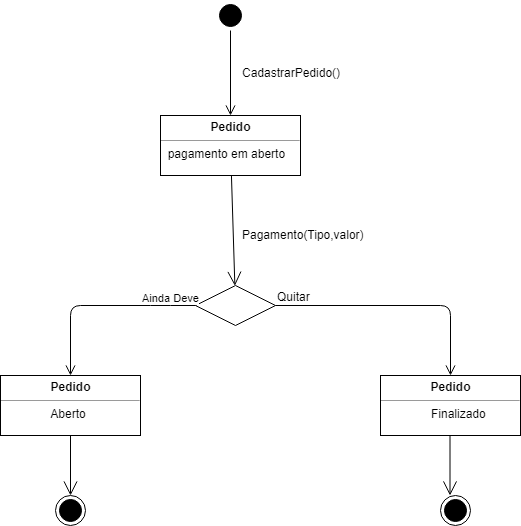

The diagram above was exported from draw.io. Its source (the exported page's mxGraphModel, read from the mxfile embedded in the PNG):
<mxGraphModel dx="854" dy="496" grid="1" gridSize="10" guides="1" tooltips="1" connect="1" arrows="1" fold="1" page="1" pageScale="1" pageWidth="827" pageHeight="1169" math="0" shadow="0">
  <root>
    <mxCell id="0" />
    <mxCell id="1" parent="0" />
    <mxCell id="sQbvPf7gDoyYZ5n9U60u-1" value="&lt;p style=&quot;margin: 0px ; margin-top: 4px ; text-align: center&quot;&gt;&lt;b&gt;Pedido&lt;/b&gt;&lt;/p&gt;&lt;hr size=&quot;1&quot;&gt;&amp;nbsp; pagamento em aberto&lt;div style=&quot;height: 2px&quot;&gt;&amp;nbsp; &amp;nbsp; &amp;nbsp; &amp;nbsp; &amp;nbsp; &amp;nbsp;&amp;nbsp;&lt;/div&gt;" style="verticalAlign=top;align=left;overflow=fill;fontSize=12;fontFamily=Helvetica;html=1;strokeColor=#000000;" vertex="1" parent="1">
      <mxGeometry x="210" y="150" width="140" height="60" as="geometry" />
    </mxCell>
    <mxCell id="sQbvPf7gDoyYZ5n9U60u-2" value="" style="ellipse;html=1;shape=startState;fillColor=#000000;strokeColor=#000000;" vertex="1" parent="1">
      <mxGeometry x="265" y="35" width="30" height="30" as="geometry" />
    </mxCell>
    <mxCell id="sQbvPf7gDoyYZ5n9U60u-3" value="" style="edgeStyle=orthogonalEdgeStyle;html=1;verticalAlign=bottom;endArrow=open;endSize=8;strokeColor=#000000;" edge="1" source="sQbvPf7gDoyYZ5n9U60u-2" parent="1" target="sQbvPf7gDoyYZ5n9U60u-1">
      <mxGeometry relative="1" as="geometry">
        <mxPoint x="285" y="140" as="targetPoint" />
      </mxGeometry>
    </mxCell>
    <mxCell id="sQbvPf7gDoyYZ5n9U60u-4" value="" style="endArrow=open;endFill=1;endSize=12;html=1;strokeColor=#000000;" edge="1" parent="1" source="sQbvPf7gDoyYZ5n9U60u-1" target="sQbvPf7gDoyYZ5n9U60u-11">
      <mxGeometry width="160" relative="1" as="geometry">
        <mxPoint x="210" y="290" as="sourcePoint" />
        <mxPoint x="370" y="290" as="targetPoint" />
      </mxGeometry>
    </mxCell>
    <mxCell id="sQbvPf7gDoyYZ5n9U60u-5" value="&lt;p style=&quot;margin: 0px ; margin-top: 4px ; text-align: center&quot;&gt;&lt;b&gt;Pedido&lt;/b&gt;&lt;/p&gt;&lt;hr size=&quot;1&quot;&gt;&lt;div style=&quot;height: 2px&quot;&gt;&amp;nbsp; &amp;nbsp; &amp;nbsp; &amp;nbsp; &amp;nbsp; &amp;nbsp; &amp;nbsp; &amp;nbsp;Aberto&lt;/div&gt;" style="verticalAlign=top;align=left;overflow=fill;fontSize=12;fontFamily=Helvetica;html=1;strokeColor=#000000;" vertex="1" parent="1">
      <mxGeometry x="50" y="410" width="140" height="60" as="geometry" />
    </mxCell>
    <mxCell id="sQbvPf7gDoyYZ5n9U60u-6" value="" style="ellipse;html=1;shape=endState;fillColor=#000000;strokeColor=#000000;" vertex="1" parent="1">
      <mxGeometry x="105" y="530" width="30" height="30" as="geometry" />
    </mxCell>
    <mxCell id="sQbvPf7gDoyYZ5n9U60u-8" value="" style="endArrow=open;endFill=1;endSize=12;html=1;strokeColor=#000000;" edge="1" parent="1" source="sQbvPf7gDoyYZ5n9U60u-5" target="sQbvPf7gDoyYZ5n9U60u-6">
      <mxGeometry width="160" relative="1" as="geometry">
        <mxPoint x="480" y="470" as="sourcePoint" />
        <mxPoint x="480" y="580" as="targetPoint" />
      </mxGeometry>
    </mxCell>
    <mxCell id="sQbvPf7gDoyYZ5n9U60u-9" value="CadastrarPedido()" style="text;html=1;resizable=0;points=[];autosize=1;align=left;verticalAlign=top;spacingTop=-4;" vertex="1" parent="1">
      <mxGeometry x="290" y="97.5" width="110" height="20" as="geometry" />
    </mxCell>
    <mxCell id="sQbvPf7gDoyYZ5n9U60u-10" value="Pagamento(Tipo,valor)" style="text;html=1;resizable=0;points=[];autosize=1;align=left;verticalAlign=top;spacingTop=-4;" vertex="1" parent="1">
      <mxGeometry x="290" y="260" width="140" height="20" as="geometry" />
    </mxCell>
    <mxCell id="sQbvPf7gDoyYZ5n9U60u-11" value="" style="rhombus;whiteSpace=wrap;html=1;" vertex="1" parent="1">
      <mxGeometry x="245" y="320" width="80" height="40" as="geometry" />
    </mxCell>
    <mxCell id="sQbvPf7gDoyYZ5n9U60u-12" value="" style="edgeStyle=orthogonalEdgeStyle;html=1;align=left;verticalAlign=bottom;endArrow=open;endSize=8;strokeColor=#000000;" edge="1" source="sQbvPf7gDoyYZ5n9U60u-11" parent="1">
      <mxGeometry x="-0.7143" y="10" relative="1" as="geometry">
        <mxPoint x="500" y="410" as="targetPoint" />
        <mxPoint as="offset" />
      </mxGeometry>
    </mxCell>
    <mxCell id="sQbvPf7gDoyYZ5n9U60u-13" value="Ainda Deve" style="edgeStyle=orthogonalEdgeStyle;html=1;align=left;verticalAlign=top;endArrow=open;endSize=8;strokeColor=#000000;exitX=0;exitY=0.5;exitDx=0;exitDy=0;" edge="1" source="sQbvPf7gDoyYZ5n9U60u-11" parent="1">
      <mxGeometry x="-0.4359" y="-20" relative="1" as="geometry">
        <mxPoint x="120" y="410" as="targetPoint" />
        <Array as="points">
          <mxPoint x="210" y="340" />
          <mxPoint x="210" y="340" />
        </Array>
        <mxPoint as="offset" />
      </mxGeometry>
    </mxCell>
    <mxCell id="sQbvPf7gDoyYZ5n9U60u-14" value="Quitar" style="text;html=1;resizable=0;points=[];autosize=1;align=left;verticalAlign=top;spacingTop=-4;" vertex="1" parent="1">
      <mxGeometry x="325" y="322" width="50" height="20" as="geometry" />
    </mxCell>
    <mxCell id="sQbvPf7gDoyYZ5n9U60u-15" value="&lt;p style=&quot;margin: 0px ; margin-top: 4px ; text-align: center&quot;&gt;&lt;b&gt;Pedido&lt;/b&gt;&lt;/p&gt;&lt;hr size=&quot;1&quot;&gt;&lt;div style=&quot;height: 2px&quot;&gt;&amp;nbsp; &amp;nbsp; &amp;nbsp; &amp;nbsp; &amp;nbsp; &amp;nbsp; &amp;nbsp; &amp;nbsp;Finalizado&lt;/div&gt;" style="verticalAlign=top;align=left;overflow=fill;fontSize=12;fontFamily=Helvetica;html=1;strokeColor=#000000;" vertex="1" parent="1">
      <mxGeometry x="430" y="410" width="140" height="60" as="geometry" />
    </mxCell>
    <mxCell id="sQbvPf7gDoyYZ5n9U60u-16" value="" style="endArrow=open;endFill=1;endSize=12;html=1;strokeColor=#000000;" edge="1" parent="1">
      <mxGeometry width="160" relative="1" as="geometry">
        <mxPoint x="499.5" y="470" as="sourcePoint" />
        <mxPoint x="499.5" y="530" as="targetPoint" />
      </mxGeometry>
    </mxCell>
    <mxCell id="sQbvPf7gDoyYZ5n9U60u-17" value="" style="ellipse;html=1;shape=endState;fillColor=#000000;strokeColor=#000000;" vertex="1" parent="1">
      <mxGeometry x="490" y="530" width="30" height="30" as="geometry" />
    </mxCell>
  </root>
</mxGraphModel>